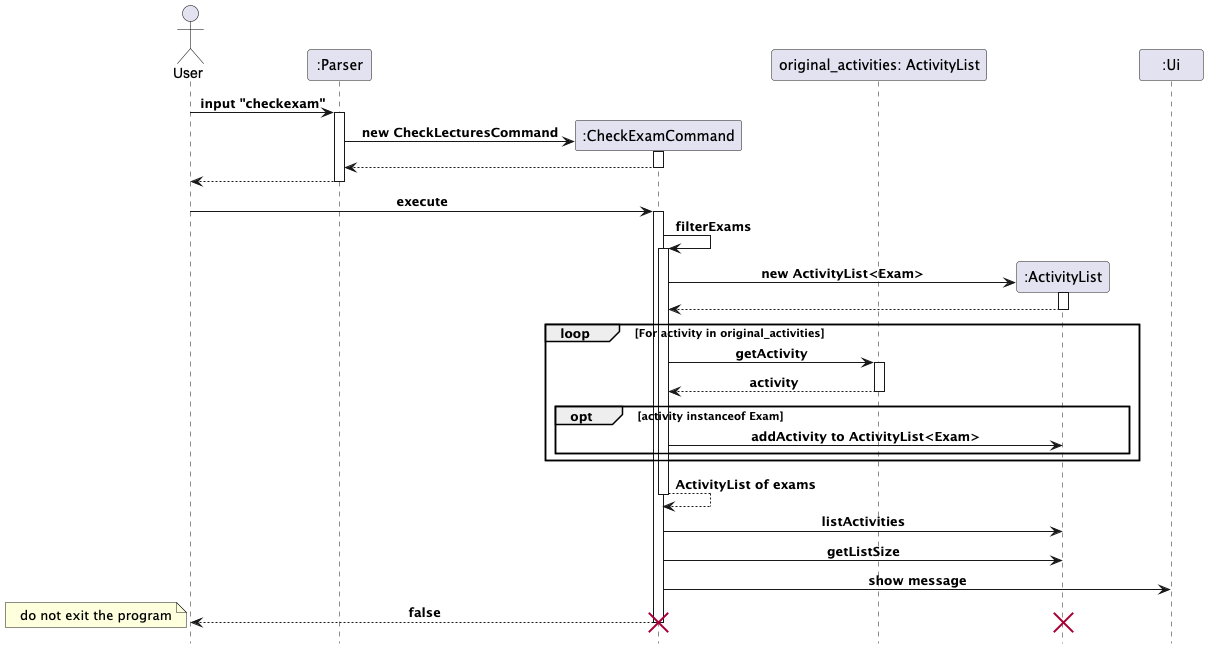

The diagram above was rendered by PlantUML. Its source (embedded in the PNG):
@startuml
!include style.puml
Actor User
participant Parser as ":Parser"
participant CheckExamCommand as ":CheckExamCommand"
participant "original_activities: ActivityList" as original_list
participant ActivityList as ":ActivityList"
participant Ui as ":Ui"

User -> Parser: input "checkexam"
activate Parser
create CheckExamCommand
Parser -> CheckExamCommand:new CheckLecturesCommand
activate CheckExamCommand
CheckExamCommand --> Parser
deactivate CheckExamCommand
Parser --> User
deactivate Parser

User -> CheckExamCommand: execute
activate CheckExamCommand
CheckExamCommand -> CheckExamCommand: filterExams
activate CheckExamCommand
create ActivityList
CheckExamCommand -> ActivityList: new ActivityList<Exam>
activate ActivityList
ActivityList --> CheckExamCommand
deactivate ActivityList

loop For activity in original_activities
    CheckExamCommand -> original_list: getActivity
    activate original_list
    original_list --> CheckExamCommand: activity
    deactivate original_list
    opt activity instanceof Exam
        CheckExamCommand -> ActivityList: addActivity to ActivityList<Exam>
    end
end
CheckExamCommand --> CheckExamCommand: ActivityList of exams
deactivate CheckExamCommand
CheckExamCommand -> ActivityList: listActivities
CheckExamCommand -> ActivityList: getListSize
CheckExamCommand -> Ui: show message
CheckExamCommand --> User:  false
destroy ActivityList
destroy CheckExamCommand
note left: do not exit the program
deactivate CheckExamCommand

@enduml